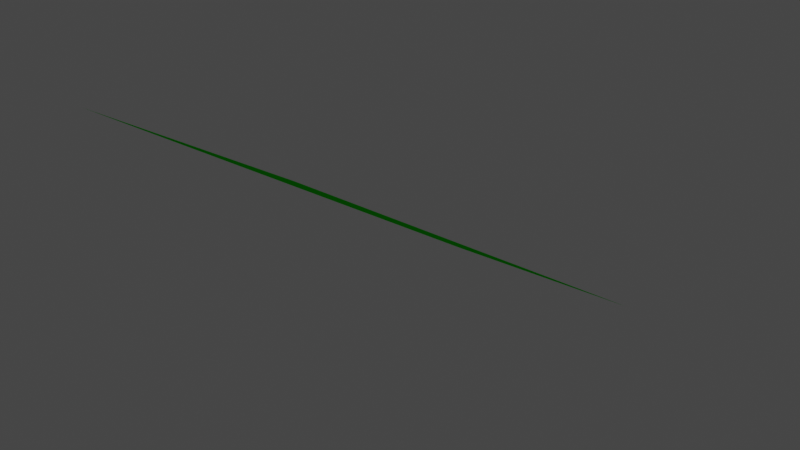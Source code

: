 # Source: course_test_previs_r6_22_t_t.blend  (saved by Blender 3.6.13; exported with 4.5.12 LTS)
import bpy
from mathutils import Matrix  # noqa: F401  (used for matrix-valued properties, if any)

bpy.ops.wm.read_factory_settings(use_empty=True)
scene = bpy.context.scene
scene.name = 'Scene'

# ---- collections
col_collection = bpy.data.collections.new('Collection'); scene.collection.children.link(col_collection)

# ---- materials (node trees are filled in below, after node groups)
mat_gr_002 = bpy.data.materials.new('gr.002')
mat_gr_002.use_transparent_shadow = False

# ---- material node trees
mat_gr_002.use_nodes = True; mat_gr_002.node_tree.nodes.clear()
_N = mat_gr_002.node_tree.nodes; _L = mat_gr_002.node_tree.links
n0 = _N.new('ShaderNodeBsdfPrincipled'); n0.name = 'Principled BSDF'; n0.location = (10, 300)
n0.distribution = 'GGX'
n0.subsurface_method = 'RANDOM_WALK_SKIN'
n0.inputs[0].default_value = (0.008993, 0.8, 0.0, 1.0)
n0.inputs[3].default_value = 1.45
n0.inputs[13].default_value = 0.0
n0.inputs[27].default_value = (0.0, 0.0, 0.0, 1.0)
n0.inputs[28].default_value = 1.0
n1 = _N.new('ShaderNodeOutputMaterial'); n1.name = 'Material Output'; n1.location = (300, 300)
_L.new(n0.outputs[0], n1.inputs[0])
n1.is_active_output = True

# ---- world
world_world = bpy.data.worlds.new('World'); scene.world = world_world
world_world.use_nodes = True; world_world.node_tree.nodes.clear()
_N = world_world.node_tree.nodes; _L = world_world.node_tree.links
n0 = _N.new('ShaderNodeOutputWorld'); n0.name = 'World Output'; n0.location = (300, 300)
n1 = _N.new('ShaderNodeBackground'); n1.name = 'Background'; n1.location = (10, 300)
n1.inputs[0].default_value = (0.05088, 0.05088, 0.05088, 1.0)
_L.new(n1.outputs[0], n0.inputs[0])
n0.is_active_output = True
world_world.color = (0.05088, 0.05088, 0.05088)
world_world.use_sun_shadow = False
world_world.sun_shadow_jitter_overblur = 0.0

# ---- curves / text
txt_text_004 = bpy.data.curves.new('Text.004', 'FONT')
txt_text_004.dimensions = '2D'
txt_text_004.body = '-'
txt_text_004.materials.append(mat_gr_002)

# ---- objects
ob_text_004 = bpy.data.objects.new('Text.004', txt_text_004)

# ---- transforms, parenting, visibility, modifiers, constraints
ob_text_004.location = (4.354, 8.821, 4.496)
ob_text_004.rotation_euler = (0.01986, -0.5842, 4.713)

# ---- collection membership
col_collection.objects.link(ob_text_004)

# ---- scene / render settings (as saved in the file)
scene.frame_start = 1; scene.frame_end = 250; scene.frame_set(1)
scene.render.engine = 'BLENDER_EEVEE_NEXT'
scene.cycles.sampling_pattern = 'TABULATED_SOBOL'
scene.view_settings.view_transform = 'Filmic'
bpy.context.view_layer.update()

# ---- added for rendering (the .blend has no active camera and no usable light): camera, sun
cam_auto = bpy.data.cameras.new('AutoCamera')
cam_auto.lens = 50.0
cam_auto.sensor_width = 36.0
cam_auto.clip_end = 1000.0
ob_auto_camera = bpy.data.objects.new('AutoCamera', cam_auto)
scene.collection.objects.link(ob_auto_camera)
ob_auto_camera.location = (4.81626, 8.39809, 4.78204)
ob_auto_camera.rotation_euler = (1.09748, -7.21219e-08, 0.694738)
scene.camera = ob_auto_camera
light_auto_sun = bpy.data.lights.new('AutoSun', 'SUN')
light_auto_sun.energy = 3.0
light_auto_sun.angle = 0.0523599
ob_auto_sun = bpy.data.objects.new('AutoSun', light_auto_sun)
scene.collection.objects.link(ob_auto_sun)
ob_auto_sun.rotation_euler = (0.872665, 0.174533, 0.523599)
bpy.context.view_layer.update()
